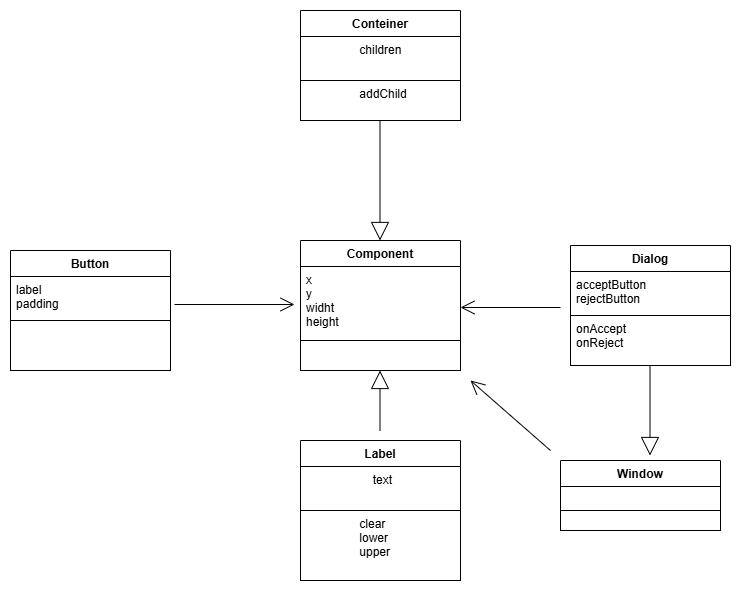

The diagram above was exported from draw.io. Its source (the exported page's mxGraphModel, read from the mxfile embedded in the PNG):
<mxGraphModel dx="1603" dy="706" grid="1" gridSize="10" guides="1" tooltips="1" connect="1" arrows="1" fold="1" page="1" pageScale="1" pageWidth="827" pageHeight="1169" background="#FFFFFF" math="0" shadow="0">
  <root>
    <mxCell id="0" />
    <mxCell id="1" parent="0" />
    <mxCell id="35" value="Button" style="swimlane;fontStyle=1;align=center;verticalAlign=top;childLayout=stackLayout;horizontal=1;startSize=26;horizontalStack=0;resizeParent=1;resizeParentMax=0;resizeLast=0;collapsible=1;marginBottom=0;fontColor=#000000;strokeColor=#000000;fillColor=#FFFFFF;" parent="1" vertex="1">
      <mxGeometry x="50" y="530" width="160" height="120" as="geometry" />
    </mxCell>
    <mxCell id="36" value="label&#10;padding" style="text;strokeColor=#000000;fillColor=#FFFFFF;align=left;verticalAlign=top;spacingLeft=4;spacingRight=4;overflow=hidden;rotatable=0;points=[[0,0.5],[1,0.5]];portConstraint=eastwest;fontColor=#000000;" parent="35" vertex="1">
      <mxGeometry y="26" width="160" height="44" as="geometry" />
    </mxCell>
    <mxCell id="38" value="" style="text;strokeColor=#000000;fillColor=#FFFFFF;align=left;verticalAlign=top;spacingLeft=4;spacingRight=4;overflow=hidden;rotatable=0;points=[[0,0.5],[1,0.5]];portConstraint=eastwest;fontColor=#000000;" parent="35" vertex="1">
      <mxGeometry y="70" width="160" height="50" as="geometry" />
    </mxCell>
    <mxCell id="56" value="Component" style="swimlane;fontStyle=1;align=center;verticalAlign=top;childLayout=stackLayout;horizontal=1;startSize=26;horizontalStack=0;resizeParent=1;resizeParentMax=0;resizeLast=0;collapsible=1;marginBottom=0;fontColor=#000000;strokeColor=#000000;fillColor=#FFFFFF;" parent="1" vertex="1">
      <mxGeometry x="340" y="520" width="160" height="130" as="geometry" />
    </mxCell>
    <mxCell id="57" value="x&#10;y&#10;widht&#10;height" style="text;strokeColor=#000000;fillColor=#FFFFFF;align=left;verticalAlign=top;spacingLeft=4;spacingRight=4;overflow=hidden;rotatable=0;points=[[0,0.5],[1,0.5]];portConstraint=eastwest;fontColor=#000000;" parent="56" vertex="1">
      <mxGeometry y="26" width="160" height="74" as="geometry" />
    </mxCell>
    <mxCell id="59" value="" style="text;strokeColor=#000000;fillColor=#FFFFFF;align=left;verticalAlign=top;spacingLeft=4;spacingRight=4;overflow=hidden;rotatable=0;points=[[0,0.5],[1,0.5]];portConstraint=eastwest;fontColor=#000000;" parent="56" vertex="1">
      <mxGeometry y="100" width="160" height="30" as="geometry" />
    </mxCell>
    <mxCell id="60" value="Conteiner" style="swimlane;fontStyle=1;align=center;verticalAlign=top;childLayout=stackLayout;horizontal=1;startSize=26;horizontalStack=0;resizeParent=1;resizeParentMax=0;resizeLast=0;collapsible=1;marginBottom=0;fontColor=#000000;strokeColor=#000000;fillColor=#FFFFFF;" parent="1" vertex="1">
      <mxGeometry x="340" y="290" width="160" height="110" as="geometry" />
    </mxCell>
    <mxCell id="61" value="                children" style="text;strokeColor=#000000;fillColor=#FFFFFF;align=left;verticalAlign=top;spacingLeft=4;spacingRight=4;overflow=hidden;rotatable=0;points=[[0,0.5],[1,0.5]];portConstraint=eastwest;fontColor=#000000;" parent="60" vertex="1">
      <mxGeometry y="26" width="160" height="44" as="geometry" />
    </mxCell>
    <mxCell id="63" value="                addChild" style="text;strokeColor=#000000;fillColor=#FFFFFF;align=left;verticalAlign=top;spacingLeft=4;spacingRight=4;overflow=hidden;rotatable=0;points=[[0,0.5],[1,0.5]];portConstraint=eastwest;fontColor=#000000;" parent="60" vertex="1">
      <mxGeometry y="70" width="160" height="40" as="geometry" />
    </mxCell>
    <mxCell id="64" value="Dialog" style="swimlane;fontStyle=1;align=center;verticalAlign=top;childLayout=stackLayout;horizontal=1;startSize=26;horizontalStack=0;resizeParent=1;resizeParentMax=0;resizeLast=0;collapsible=1;marginBottom=0;fontColor=#000000;strokeColor=#000000;fillColor=#FFFFFF;" parent="1" vertex="1">
      <mxGeometry x="610" y="525" width="160" height="120" as="geometry" />
    </mxCell>
    <mxCell id="65" value="acceptButton&#10;rejectButton" style="text;strokeColor=#000000;fillColor=#FFFFFF;align=left;verticalAlign=top;spacingLeft=4;spacingRight=4;overflow=hidden;rotatable=0;points=[[0,0.5],[1,0.5]];portConstraint=eastwest;fontColor=#000000;" parent="64" vertex="1">
      <mxGeometry y="26" width="160" height="44" as="geometry" />
    </mxCell>
    <mxCell id="67" value="onAccept&#10;onReject" style="text;strokeColor=#000000;fillColor=#FFFFFF;align=left;verticalAlign=top;spacingLeft=4;spacingRight=4;overflow=hidden;rotatable=0;points=[[0,0.5],[1,0.5]];portConstraint=eastwest;fontColor=#000000;" parent="64" vertex="1">
      <mxGeometry y="70" width="160" height="50" as="geometry" />
    </mxCell>
    <mxCell id="75" value="" style="endArrow=open;endFill=1;endSize=12;html=1;fontColor=#000000;strokeColor=#000000;" parent="1" edge="1">
      <mxGeometry width="160" relative="1" as="geometry">
        <mxPoint x="214" y="584" as="sourcePoint" />
        <mxPoint x="334" y="584" as="targetPoint" />
      </mxGeometry>
    </mxCell>
    <mxCell id="78" value="" style="endArrow=open;endFill=1;endSize=12;html=1;fontColor=#000000;strokeColor=#000000;" parent="1" edge="1">
      <mxGeometry width="160" relative="1" as="geometry">
        <mxPoint x="600" y="587" as="sourcePoint" />
        <mxPoint x="500" y="586.99" as="targetPoint" />
      </mxGeometry>
    </mxCell>
    <mxCell id="80" value="" style="endArrow=block;endSize=16;endFill=0;html=1;strokeColor=#000000;fontColor=#000000;labelBackgroundColor=#FFFFFF;" parent="1" edge="1">
      <mxGeometry width="160" relative="1" as="geometry">
        <mxPoint x="419.5" y="400" as="sourcePoint" />
        <mxPoint x="419.5" y="520" as="targetPoint" />
      </mxGeometry>
    </mxCell>
    <mxCell id="83" value="" style="endArrow=block;endSize=16;endFill=0;html=1;strokeColor=#000000;fontColor=#000000;labelBackgroundColor=#FFFFFF;" parent="1" edge="1">
      <mxGeometry width="160" relative="1" as="geometry">
        <mxPoint x="689.5" y="645" as="sourcePoint" />
        <mxPoint x="689.5" y="735" as="targetPoint" />
      </mxGeometry>
    </mxCell>
    <mxCell id="mrW4WmUVFXOi9d0N0wMk-84" value="Window" style="swimlane;fontStyle=1;align=center;verticalAlign=top;childLayout=stackLayout;horizontal=1;startSize=26;horizontalStack=0;resizeParent=1;resizeParentMax=0;resizeLast=0;collapsible=1;marginBottom=0;fontColor=#000000;strokeColor=#000000;fillColor=#FFFFFF;" vertex="1" parent="1">
      <mxGeometry x="600" y="740" width="160" height="70" as="geometry" />
    </mxCell>
    <mxCell id="mrW4WmUVFXOi9d0N0wMk-85" value="" style="text;strokeColor=#000000;fillColor=#FFFFFF;align=left;verticalAlign=top;spacingLeft=4;spacingRight=4;overflow=hidden;rotatable=0;points=[[0,0.5],[1,0.5]];portConstraint=eastwest;fontColor=#000000;" vertex="1" parent="mrW4WmUVFXOi9d0N0wMk-84">
      <mxGeometry y="26" width="160" height="24" as="geometry" />
    </mxCell>
    <mxCell id="mrW4WmUVFXOi9d0N0wMk-86" value="" style="text;strokeColor=#000000;fillColor=#FFFFFF;align=left;verticalAlign=top;spacingLeft=4;spacingRight=4;overflow=hidden;rotatable=0;points=[[0,0.5],[1,0.5]];portConstraint=eastwest;fontColor=#000000;" vertex="1" parent="mrW4WmUVFXOi9d0N0wMk-84">
      <mxGeometry y="50" width="160" height="20" as="geometry" />
    </mxCell>
    <mxCell id="mrW4WmUVFXOi9d0N0wMk-87" value="" style="endArrow=open;endFill=1;endSize=12;html=1;fontColor=#000000;strokeColor=#000000;" edge="1" parent="1">
      <mxGeometry width="160" relative="1" as="geometry">
        <mxPoint x="590" y="730" as="sourcePoint" />
        <mxPoint x="510" y="660" as="targetPoint" />
      </mxGeometry>
    </mxCell>
    <mxCell id="mrW4WmUVFXOi9d0N0wMk-88" value="Label" style="swimlane;fontStyle=1;align=center;verticalAlign=top;childLayout=stackLayout;horizontal=1;startSize=26;horizontalStack=0;resizeParent=1;resizeParentMax=0;resizeLast=0;collapsible=1;marginBottom=0;fontColor=#000000;strokeColor=#000000;fillColor=#FFFFFF;" vertex="1" parent="1">
      <mxGeometry x="340" y="720" width="160" height="140" as="geometry" />
    </mxCell>
    <mxCell id="mrW4WmUVFXOi9d0N0wMk-89" value="                    text    " style="text;strokeColor=#000000;fillColor=#FFFFFF;align=left;verticalAlign=top;spacingLeft=4;spacingRight=4;overflow=hidden;rotatable=0;points=[[0,0.5],[1,0.5]];portConstraint=eastwest;fontColor=#000000;" vertex="1" parent="mrW4WmUVFXOi9d0N0wMk-88">
      <mxGeometry y="26" width="160" height="44" as="geometry" />
    </mxCell>
    <mxCell id="mrW4WmUVFXOi9d0N0wMk-90" value="                clear&#10;                lower&#10;                upper" style="text;strokeColor=#000000;fillColor=#FFFFFF;align=left;verticalAlign=top;spacingLeft=4;spacingRight=4;overflow=hidden;rotatable=0;points=[[0,0.5],[1,0.5]];portConstraint=eastwest;fontColor=#000000;" vertex="1" parent="mrW4WmUVFXOi9d0N0wMk-88">
      <mxGeometry y="70" width="160" height="70" as="geometry" />
    </mxCell>
    <mxCell id="mrW4WmUVFXOi9d0N0wMk-91" value="" style="endArrow=block;endSize=16;endFill=0;html=1;strokeColor=#000000;fontColor=#000000;labelBackgroundColor=#FFFFFF;" edge="1" parent="1">
      <mxGeometry width="160" relative="1" as="geometry">
        <mxPoint x="419.5" y="710" as="sourcePoint" />
        <mxPoint x="419.5" y="650" as="targetPoint" />
      </mxGeometry>
    </mxCell>
  </root>
</mxGraphModel>